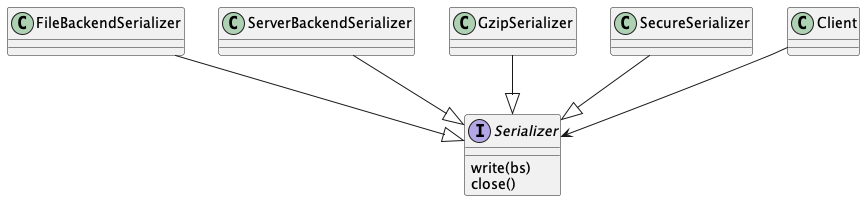

The diagram above was rendered by PlantUML. Its source (embedded in the PNG):
@startuml
interface Serializer {
        write(bs)
        close()
}
FileBackendSerializer --|> Serializer
ServerBackendSerializer --|> Serializer
GzipSerializer --|> Serializer
SecureSerializer --|> Serializer
Client --> Serializer
@enduml